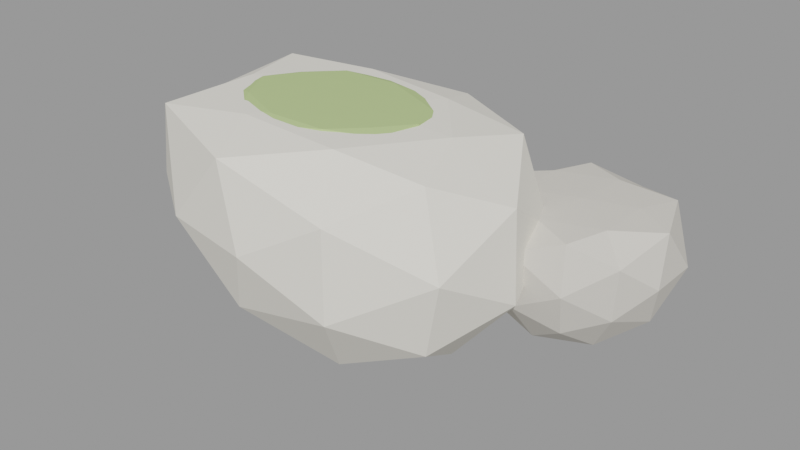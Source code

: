 # Source: rocha_grande_0.blend  (saved by Blender 3.6.14; exported with 4.5.12 LTS)
import bpy
from mathutils import Matrix  # noqa: F401  (used for matrix-valued properties, if any)

bpy.ops.wm.read_factory_settings(use_empty=True)
scene = bpy.context.scene
scene.name = 'Scene'

# ---- materials (node trees are filled in below, after node groups)
mat_slot_stone = bpy.data.materials.new('slot_stone')
mat_slot_stone.use_transparent_shadow = False
mat_slot_stone.diffuse_color = (0.84, 0.81, 0.73, 1.0)
mat_slot_stonedark = bpy.data.materials.new('slot_stonedark')
mat_slot_stonedark.use_transparent_shadow = False
mat_slot_stonedark.diffuse_color = (0.68, 0.65, 0.59, 1.0)
mat_slot_moss = bpy.data.materials.new('slot_moss')
mat_slot_moss.use_transparent_shadow = False
mat_slot_moss.diffuse_color = (0.45, 0.58, 0.25, 1.0)

# ---- material node trees

# ---- meshes
me_bloco_0 = bpy.data.meshes.new('Bloco 0')
me_bloco_0.from_pydata([(0.05721, -0.6453, 0.1205), (0.6581, -0.3064, -0.2205), (-0.1603, -0.2906, -0.4024), (-0.7208, -0.3207, 0.1205), (-0.1922, -0.3325, 0.5135), (0.6372, -0.2959, 0.4498), (0.2849, 0.2947, -0.427), (-0.5299, 0.2901, -0.2127), (-0.6024, 0.3266, 0.4949), (0.2813, 0.29, 0.5087), (0.774, 0.2865, 0.1205), (0.05721, 0.6453, 0.1205), (-0.06878, -0.5407, -0.1824), (0.4, -0.5617, -0.07401), (0.2721, -0.3539, -0.3962), (0.7479, -0.3515, 0.1205), (0.3992, -0.5604, 0.3146), (-0.3698, -0.566, 0.1205), (-0.4784, -0.3371, -0.1834), (-0.08016, -0.5891, 0.4509), (-0.5801, -0.4002, 0.4823), (0.275, -0.3586, 0.5074), (0.8351, -0.004654, -0.07692), (0.8183, -0.004654, 0.3137), (0.05721, -0.004654, -0.5194), (0.5495, -0.004654, -0.4088), (-0.7412, -0.004654, -0.08211), (-0.4063, -0.004654, -0.3778), (-0.4978, -0.004654, 0.5133), (-0.8351, -0.004654, 0.3471), (0.5301, -0.004654, 0.5062), (0.05721, -0.004654, 0.5194), (0.6167, 0.3426, -0.197), (-0.1551, 0.3404, -0.39), (-0.6779, 0.3645, 0.1205), (-0.1699, 0.3643, 0.5092), (0.6078, 0.3371, 0.433), (0.1876, 0.5501, -0.193), (0.4778, 0.5483, 0.1205), (-0.2853, 0.5519, -0.07385), (-0.2963, 0.5698, 0.3212), (0.1873, 0.549, 0.4335)], [], [(0, 12, 13), (1, 15, 13), (0, 17, 12), (0, 19, 17), (0, 16, 19), (1, 22, 15), (2, 24, 14), (3, 26, 18), (4, 28, 20), (5, 30, 21), (1, 25, 22), (2, 27, 24), (3, 29, 26), (4, 31, 28), (5, 23, 30), (6, 37, 32), (7, 39, 33), (8, 40, 34), (9, 41, 35), (10, 38, 36), (38, 11, 41), (38, 41, 36), (36, 41, 9), (41, 11, 40), (41, 40, 35), (35, 40, 8), (40, 11, 39), (40, 39, 34), (34, 39, 7), (39, 11, 37), (39, 37, 33), (33, 37, 6), (37, 11, 38), (37, 38, 32), (32, 38, 10), (23, 10, 36), (23, 36, 30), (30, 36, 9), (31, 9, 35), (31, 35, 28), (28, 35, 8), (29, 8, 34), (29, 34, 26), (26, 34, 7), (27, 7, 33), (27, 33, 24), (24, 33, 6), (25, 6, 32), (25, 32, 22), (22, 32, 10), (30, 9, 31), (30, 31, 21), (21, 31, 4), (28, 8, 29), (28, 29, 20), (20, 29, 3), (26, 7, 27), (26, 27, 18), (18, 27, 2), (24, 6, 25), (24, 25, 14), (14, 25, 1), (22, 10, 23), (22, 23, 15), (15, 23, 5), (16, 5, 21), (16, 21, 19), (19, 21, 4), (19, 4, 20), (19, 20, 17), (17, 20, 3), (17, 3, 18), (17, 18, 12), (12, 18, 2), (15, 5, 16), (15, 16, 13), (13, 16, 0), (12, 2, 14), (12, 14, 13), (13, 14, 1)])
me_bloco_0.materials.append(mat_slot_stone)
me_bloco_0.update()
me_bloco_1 = bpy.data.meshes.new('Bloco 1')
me_bloco_1.from_pydata([(-0.2312, -0.3407, 0.09084), (0.1569, -0.3185, -0.1007), (-0.1888, -0.07793, -0.2494), (-0.4322, 0.09436, 0.09084), (-0.1999, -0.08156, 0.3035), (0.168, -0.3432, 0.2914), (0.2239, 0.0577, -0.2474), (-0.1385, 0.3382, -0.1252), (-0.1375, 0.3361, 0.292), (0.2383, 0.06243, 0.3038), (0.4322, -0.1058, 0.09084), (0.279, 0.3363, 0.09084), (-0.2462, -0.2387, -0.11), (-0.03184, -0.3823, -0.02811), (-0.01253, -0.2384, -0.2183), (0.1853, -0.3815, 0.09084), (-0.0344, -0.4013, 0.2159), (-0.4, -0.1473, 0.09084), (-0.3613, 0.008779, -0.1121), (-0.2637, -0.2538, 0.292), (-0.3828, 0.009834, 0.292), (-0.01492, -0.2562, 0.3015), (0.3258, -0.2418, -0.02041), (0.346, -0.257, 0.2094), (0.01812, -0.009921, -0.308), (0.2137, -0.1573, -0.2087), (-0.3289, 0.2516, -0.03467), (-0.1969, 0.1521, -0.2386), (-0.2007, 0.155, 0.3017), (-0.3321, 0.254, 0.2175), (0.2344, -0.1729, 0.3014), (0.01812, -0.009921, 0.308), (0.3751, -0.02751, -0.1001), (0.05147, 0.2386, -0.2455), (-0.1637, 0.3943, 0.09084), (0.05185, 0.2415, 0.3021), (0.4122, -0.02934, 0.2917), (0.2923, 0.2274, -0.1175), (0.4317, 0.126, 0.09084), (0.07275, 0.3972, -0.03922), (0.0733, 0.4013, 0.2222), (0.3065, 0.2396, 0.2924)], [], [(0, 12, 13), (1, 15, 13), (0, 17, 12), (0, 19, 17), (0, 16, 19), (1, 22, 15), (2, 24, 14), (3, 26, 18), (4, 28, 20), (5, 30, 21), (1, 25, 22), (2, 27, 24), (3, 29, 26), (4, 31, 28), (5, 23, 30), (6, 37, 32), (7, 39, 33), (8, 40, 34), (9, 41, 35), (10, 38, 36), (38, 11, 41), (38, 41, 36), (36, 41, 9), (41, 11, 40), (41, 40, 35), (35, 40, 8), (40, 11, 39), (40, 39, 34), (34, 39, 7), (39, 11, 37), (39, 37, 33), (33, 37, 6), (37, 11, 38), (37, 38, 32), (32, 38, 10), (23, 10, 36), (23, 36, 30), (30, 36, 9), (31, 9, 35), (31, 35, 28), (28, 35, 8), (29, 8, 34), (29, 34, 26), (26, 34, 7), (27, 7, 33), (27, 33, 24), (24, 33, 6), (25, 6, 32), (25, 32, 22), (22, 32, 10), (30, 9, 31), (30, 31, 21), (21, 31, 4), (28, 8, 29), (28, 29, 20), (20, 29, 3), (26, 7, 27), (26, 27, 18), (18, 27, 2), (24, 6, 25), (24, 25, 14), (14, 25, 1), (22, 10, 23), (22, 23, 15), (15, 23, 5), (16, 5, 21), (16, 21, 19), (19, 21, 4), (19, 4, 20), (19, 20, 17), (17, 20, 3), (17, 3, 18), (17, 18, 12), (12, 18, 2), (15, 5, 16), (15, 16, 13), (13, 16, 0), (12, 2, 14), (12, 14, 13), (13, 14, 1)])
me_bloco_1.materials.append(mat_slot_stonedark)
me_bloco_1.update()
me_musgo = bpy.data.meshes.new('Musgo')
me_musgo.from_pydata([(-0.01125, -0.3221, 0.0215), (0.3066, -0.1441, -0.00999), (-0.1305, -0.1415, -0.02854), (-0.3936, -0.1402, 0.0215), (-0.1301, -0.141, 0.03653), (0.2968, -0.1396, 0.03498), (0.1102, 0.1461, -0.02947), (-0.3016, 0.1335, -0.007266), (-0.315, 0.1396, 0.03495), (0.1101, 0.146, 0.03661), (0.3823, 0.1463, 0.0215), (-0.01125, 0.3221, 0.0215), (-0.08354, -0.2786, -0.008838), (0.1742, -0.273, 0.003125), (0.1055, -0.1715, -0.02751), (0.3554, -0.1664, 0.0215), (0.1666, -0.2618, 0.03395), (-0.2443, -0.2775, 0.0215), (-0.3056, -0.1651, -0.007659), (-0.08107, -0.2691, 0.03488), (-0.3125, -0.169, 0.03493), (0.0992, -0.1622, 0.03625), (0.4072, 0.0009748, 0.002959), (0.4061, 0.0009748, 0.03402), (-0.01125, 0.0009748, -0.03727), (0.2474, 0.0009748, -0.02704), (-0.3917, 0.0009748, 0.004644), (-0.2514, 0.0009748, -0.02357), (-0.2654, 0.0009748, 0.03636), (-0.4072, 0.0009748, 0.03394), (0.2447, 0.0009748, 0.03638), (-0.01125, 0.0009748, 0.03727), (0.2915, 0.1718, -0.0085), (-0.1229, 0.1659, -0.02536), (-0.3546, 0.1577, 0.0215), (-0.1244, 0.1681, 0.03634), (0.2915, 0.1718, 0.03494), (0.06013, 0.277, -0.008458), (0.2201, 0.2774, 0.0215), (-0.1917, 0.2676, 0.003617), (-0.1919, 0.2679, 0.03397), (0.05964, 0.2751, 0.03492)], [], [(0, 12, 13), (1, 15, 13), (0, 17, 12), (0, 19, 17), (0, 16, 19), (1, 22, 15), (2, 24, 14), (3, 26, 18), (4, 28, 20), (5, 30, 21), (1, 25, 22), (2, 27, 24), (3, 29, 26), (4, 31, 28), (5, 23, 30), (6, 37, 32), (7, 39, 33), (8, 40, 34), (9, 41, 35), (10, 38, 36), (38, 11, 41), (38, 41, 36), (36, 41, 9), (41, 11, 40), (41, 40, 35), (35, 40, 8), (40, 11, 39), (40, 39, 34), (34, 39, 7), (39, 11, 37), (39, 37, 33), (33, 37, 6), (37, 11, 38), (37, 38, 32), (32, 38, 10), (23, 10, 36), (23, 36, 30), (30, 36, 9), (31, 9, 35), (31, 35, 28), (28, 35, 8), (29, 8, 34), (29, 34, 26), (26, 34, 7), (27, 7, 33), (27, 33, 24), (24, 33, 6), (25, 6, 32), (25, 32, 22), (22, 32, 10), (30, 9, 31), (30, 31, 21), (21, 31, 4), (28, 8, 29), (28, 29, 20), (20, 29, 3), (26, 7, 27), (26, 27, 18), (18, 27, 2), (24, 6, 25), (24, 25, 14), (14, 25, 1), (22, 10, 23), (22, 23, 15), (15, 23, 5), (16, 5, 21), (16, 21, 19), (19, 21, 4), (19, 4, 20), (19, 20, 17), (17, 20, 3), (17, 3, 18), (17, 18, 12), (12, 18, 2), (15, 5, 16), (15, 16, 13), (13, 16, 0), (12, 2, 14), (12, 14, 13), (13, 14, 1)])
me_musgo.materials.append(mat_slot_moss)
me_musgo.update()

# ---- objects
ob_rocha_grande_0 = bpy.data.objects.new('rocha_grande_0', None)
ob_rocha_grande_0_bloco_0_stone = bpy.data.objects.new('rocha_grande_0~Bloco 0@stone', me_bloco_0)
ob_rocha_grande_0_bloco_1_stonedark = bpy.data.objects.new('rocha_grande_0~Bloco 1@stonedark', me_bloco_1)
ob_rocha_grande_0_musgo_moss = bpy.data.objects.new('rocha_grande_0~Musgo@moss', me_musgo)

# ---- transforms, parenting, visibility, modifiers, constraints
ob_rocha_grande_0.location = (0.0, 0.0, 0.0)
ob_rocha_grande_0.empty_display_size = 0.08
ob_rocha_grande_0_bloco_0_stone.location = (-0.05721, 0.004654, 0.2295)
ob_rocha_grande_0_bloco_1_stonedark.location = (0.7319, 0.4599, 0.1092)
ob_rocha_grande_0_musgo_moss.location = (-0.08875, -0.0009748, 0.7135)

# ---- collection membership
scene.collection.objects.link(ob_rocha_grande_0)
scene.collection.objects.link(ob_rocha_grande_0_bloco_0_stone)
scene.collection.objects.link(ob_rocha_grande_0_bloco_1_stonedark)
scene.collection.objects.link(ob_rocha_grande_0_musgo_moss)

# ---- scene / render settings (as saved in the file)
scene.frame_start = 1; scene.frame_end = 250; scene.frame_set(1)
scene.render.engine = 'BLENDER_EEVEE_NEXT'
scene.cycles.sampling_pattern = 'TABULATED_SOBOL'
scene.view_settings.view_transform = 'Filmic'
bpy.context.view_layer.update()

# ---- added for rendering (the .blend has no active camera and no usable light): camera, sun + grey world if the file has none
cam_auto = bpy.data.cameras.new('AutoCamera')
cam_auto.lens = 50.0
cam_auto.sensor_width = 36.0
cam_auto.clip_end = 1000.0
ob_auto_camera = bpy.data.objects.new('AutoCamera', cam_auto)
scene.collection.objects.link(ob_auto_camera)
ob_auto_camera.location = (2.68118, -2.94407, 2.26664)
ob_auto_camera.rotation_euler = (1.09748, -7.21219e-08, 0.694738)
scene.camera = ob_auto_camera
light_auto_sun = bpy.data.lights.new('AutoSun', 'SUN')
light_auto_sun.energy = 3.0
light_auto_sun.angle = 0.0523599
ob_auto_sun = bpy.data.objects.new('AutoSun', light_auto_sun)
scene.collection.objects.link(ob_auto_sun)
ob_auto_sun.rotation_euler = (0.872665, 0.174533, 0.523599)
if scene.world is None:
    world_auto = bpy.data.worlds.new('AutoWorld')
    world_auto.color = (0.3, 0.3, 0.3)
    scene.world = world_auto
bpy.context.view_layer.update()
